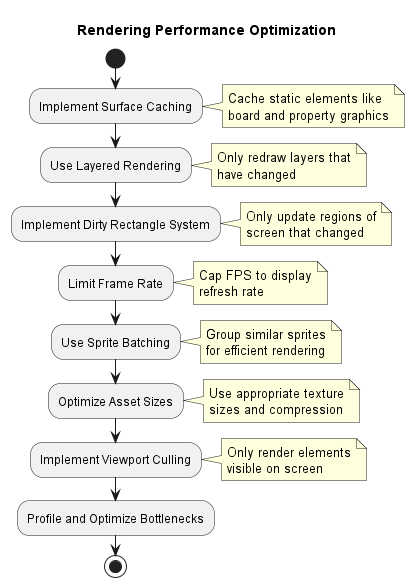

The diagram above was rendered by PlantUML. Its source (embedded in the PNG):
@startuml

title Rendering Performance Optimization

start

:Implement Surface Caching;
note right
  Cache static elements like
  board and property graphics
end note

:Use Layered Rendering;
note right
  Only redraw layers that
  have changed
end note

:Implement Dirty Rectangle System;
note right
  Only update regions of
  screen that changed
end note

:Limit Frame Rate;
note right
  Cap FPS to display
  refresh rate
end note

:Use Sprite Batching;
note right
  Group similar sprites
  for efficient rendering
end note

:Optimize Asset Sizes;
note right
  Use appropriate texture
  sizes and compression
end note

:Implement Viewport Culling;
note right
  Only render elements
  visible on screen
end note

:Profile and Optimize Bottlenecks;

stop

@enduml